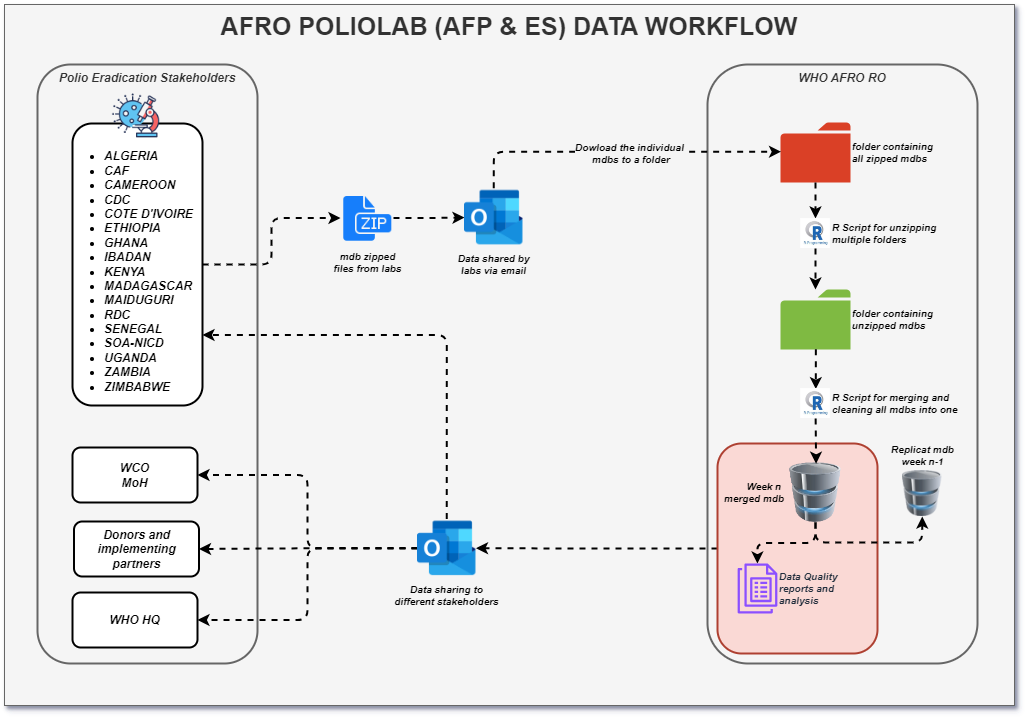

The diagram above was exported from draw.io. Its source (the exported page's mxGraphModel, read from the mxfile embedded in the PNG):
<mxGraphModel dx="2272" dy="871" grid="1" gridSize="10" guides="1" tooltips="1" connect="1" arrows="1" fold="1" page="1" pageScale="1" pageWidth="1169" pageHeight="827" math="0" shadow="0">
  <root>
    <mxCell id="0" />
    <mxCell id="1" parent="0" />
    <mxCell id="ZGMuu3efnay6go1v7gtS-48" value="AFRO POLIOLAB (AFP &amp;amp; ES) DATA WORKFLOW" style="rounded=0;whiteSpace=wrap;html=1;fillColor=#f5f5f5;strokeColor=#666666;fontColor=#333333;glass=0;shadow=1;verticalAlign=top;fontStyle=1;fontSize=25;" vertex="1" parent="1">
      <mxGeometry x="80" y="39" width="1010" height="701" as="geometry" />
    </mxCell>
    <mxCell id="ZGMuu3efnay6go1v7gtS-47" value="Polio Eradication Stakeholders" style="rounded=1;whiteSpace=wrap;html=1;strokeWidth=2;verticalAlign=top;fontStyle=3;fillColor=#f5f5f5;fontColor=#333333;strokeColor=#666666;" vertex="1" parent="1">
      <mxGeometry x="113" y="99" width="220" height="599" as="geometry" />
    </mxCell>
    <mxCell id="ZGMuu3efnay6go1v7gtS-36" value="WHO AFRO RO" style="rounded=1;whiteSpace=wrap;html=1;strokeWidth=2;verticalAlign=top;fontStyle=3;fillColor=#f5f5f5;strokeColor=#666666;fontColor=#333333;" vertex="1" parent="1">
      <mxGeometry x="783" y="99" width="270" height="599" as="geometry" />
    </mxCell>
    <mxCell id="ZGMuu3efnay6go1v7gtS-40" style="edgeStyle=orthogonalEdgeStyle;rounded=1;orthogonalLoop=1;jettySize=auto;html=1;exitX=0;exitY=0.5;exitDx=0;exitDy=0;entryX=1;entryY=0.5;entryDx=0;entryDy=0;curved=0;dashed=1;fillColor=#d5e8d4;strokeColor=#000000;strokeWidth=2;" edge="1" parent="1" source="ZGMuu3efnay6go1v7gtS-38" target="ZGMuu3efnay6go1v7gtS-37">
      <mxGeometry relative="1" as="geometry" />
    </mxCell>
    <mxCell id="ZGMuu3efnay6go1v7gtS-38" value="" style="rounded=1;whiteSpace=wrap;html=1;strokeWidth=2;fillColor=#fad9d5;strokeColor=#ae4132;" vertex="1" parent="1">
      <mxGeometry x="793" y="478" width="160" height="210" as="geometry" />
    </mxCell>
    <mxCell id="ZGMuu3efnay6go1v7gtS-9" style="edgeStyle=orthogonalEdgeStyle;rounded=1;orthogonalLoop=1;jettySize=auto;html=1;exitX=1;exitY=0.5;exitDx=0;exitDy=0;entryX=0;entryY=0.5;entryDx=0;entryDy=0;dashed=1;curved=0;strokeWidth=2;fillColor=#f8cecc;strokeColor=#000000;" edge="1" parent="1" source="ZGMuu3efnay6go1v7gtS-1" target="ZGMuu3efnay6go1v7gtS-7">
      <mxGeometry relative="1" as="geometry" />
    </mxCell>
    <mxCell id="ZGMuu3efnay6go1v7gtS-1" value="&lt;div&gt;&lt;br&gt;&lt;/div&gt;&lt;ul&gt;&lt;li&gt;ALGERIA&lt;/li&gt;&lt;li&gt;CAF&lt;/li&gt;&lt;li&gt;CAMEROON&lt;/li&gt;&lt;li&gt;CDC&lt;/li&gt;&lt;li&gt;COTE D'IVOIRE&lt;/li&gt;&lt;li&gt;ETHIOPIA&lt;/li&gt;&lt;li&gt;GHANA&lt;/li&gt;&lt;li&gt;IBADAN&lt;/li&gt;&lt;li&gt;KENYA&lt;/li&gt;&lt;li&gt;MADAGASCAR&lt;/li&gt;&lt;li&gt;MAIDUGURI&lt;/li&gt;&lt;li&gt;RDC&lt;/li&gt;&lt;li&gt;SENEGAL&lt;/li&gt;&lt;li&gt;SOA-NICD&lt;/li&gt;&lt;li&gt;UGANDA&lt;/li&gt;&lt;li&gt;ZAMBIA&lt;/li&gt;&lt;li&gt;ZIMBABWE&lt;/li&gt;&lt;/ul&gt;" style="rounded=1;whiteSpace=wrap;html=1;align=left;spacingLeft=-10;fontStyle=3;strokeWidth=2;" vertex="1" parent="1">
      <mxGeometry x="148" y="158" width="130" height="282" as="geometry" />
    </mxCell>
    <mxCell id="ZGMuu3efnay6go1v7gtS-2" value="" style="shape=image;html=1;verticalAlign=top;verticalLabelPosition=bottom;labelBackgroundColor=#ffffff;imageAspect=0;aspect=fixed;image=https://cdn2.iconfinder.com/data/icons/coronavirus-innovicons-color/128/coronavirus-microscope-virus-laboratory-128.png" vertex="1" parent="1">
      <mxGeometry x="187" y="125" width="50" height="50" as="geometry" />
    </mxCell>
    <mxCell id="ZGMuu3efnay6go1v7gtS-10" style="edgeStyle=orthogonalEdgeStyle;rounded=1;orthogonalLoop=1;jettySize=auto;html=1;exitX=1;exitY=0.5;exitDx=0;exitDy=0;entryX=0;entryY=0.5;entryDx=0;entryDy=0;dashed=1;fontSize=10;fontStyle=3;curved=0;strokeWidth=2;fillColor=#f8cecc;strokeColor=#000000;" edge="1" parent="1" source="ZGMuu3efnay6go1v7gtS-7" target="ZGMuu3efnay6go1v7gtS-8">
      <mxGeometry relative="1" as="geometry" />
    </mxCell>
    <mxCell id="ZGMuu3efnay6go1v7gtS-7" value="mdb zipped&lt;div style=&quot;font-size: 10px;&quot;&gt;files from labs&lt;/div&gt;" style="shape=image;html=1;verticalAlign=top;verticalLabelPosition=bottom;labelBackgroundColor=#f5f5f5;imageAspect=0;aspect=fixed;image=https://cdn1.iconfinder.com/data/icons/hawcons/32/699233-icon-124-document-file-zip-128.png;fontSize=10;fontStyle=3" vertex="1" parent="1">
      <mxGeometry x="416" y="226" width="53" height="53" as="geometry" />
    </mxCell>
    <mxCell id="ZGMuu3efnay6go1v7gtS-8" value="Data shared by&lt;div style=&quot;font-size: 10px;&quot;&gt;labs via email&lt;/div&gt;" style="shape=image;html=1;verticalAlign=top;verticalLabelPosition=bottom;labelBackgroundColor=#f5f5f5;imageAspect=0;aspect=fixed;image=https://cdn0.iconfinder.com/data/icons/logos-microsoft-office-365/128/Microsoft_Office-07-128.png;fontSize=10;fontStyle=3" vertex="1" parent="1">
      <mxGeometry x="540" y="222.75" width="58.5" height="58.5" as="geometry" />
    </mxCell>
    <mxCell id="ZGMuu3efnay6go1v7gtS-12" value="folder containing&lt;div style=&quot;font-size: 10px;&quot;&gt;all zipped mdbs&lt;/div&gt;" style="sketch=0;pointerEvents=1;shadow=0;dashed=0;html=1;strokeColor=none;labelPosition=right;verticalLabelPosition=middle;verticalAlign=middle;outlineConnect=0;align=left;shape=mxgraph.office.concepts.folder;fillColor=#DA4026;fontSize=10;fontStyle=3" vertex="1" parent="1">
      <mxGeometry x="856" y="157" width="70" height="60" as="geometry" />
    </mxCell>
    <mxCell id="ZGMuu3efnay6go1v7gtS-13" value="folder containing&lt;div style=&quot;font-size: 10px;&quot;&gt;unzipped mdbs&lt;/div&gt;" style="sketch=0;pointerEvents=1;shadow=0;dashed=0;html=1;strokeColor=none;labelPosition=right;verticalLabelPosition=middle;verticalAlign=middle;outlineConnect=0;align=left;shape=mxgraph.office.concepts.folder;fillColor=#7FBA42;fontSize=10;fontStyle=3" vertex="1" parent="1">
      <mxGeometry x="856" y="324" width="70" height="60" as="geometry" />
    </mxCell>
    <mxCell id="ZGMuu3efnay6go1v7gtS-14" style="edgeStyle=orthogonalEdgeStyle;rounded=1;orthogonalLoop=1;jettySize=auto;html=1;exitX=0.5;exitY=0;exitDx=0;exitDy=0;entryX=0.008;entryY=0.487;entryDx=0;entryDy=0;entryPerimeter=0;curved=0;dashed=1;fontSize=10;fontStyle=3;strokeWidth=2;fillColor=#f8cecc;strokeColor=#000000;" edge="1" parent="1" source="ZGMuu3efnay6go1v7gtS-8" target="ZGMuu3efnay6go1v7gtS-12">
      <mxGeometry relative="1" as="geometry" />
    </mxCell>
    <mxCell id="ZGMuu3efnay6go1v7gtS-32" value="Dowload the individual&lt;div style=&quot;font-size: 10px;&quot;&gt;&amp;nbsp;mdbs to a folder&lt;/div&gt;" style="edgeLabel;html=1;align=center;verticalAlign=middle;resizable=0;points=[];labelBackgroundColor=#f5f5f5;fontStyle=3;fontSize=10;" vertex="1" connectable="0" parent="ZGMuu3efnay6go1v7gtS-14">
      <mxGeometry x="0.0711" y="-1" relative="1" as="geometry">
        <mxPoint x="-1" as="offset" />
      </mxGeometry>
    </mxCell>
    <mxCell id="ZGMuu3efnay6go1v7gtS-19" value="" style="endArrow=classic;html=1;rounded=0;dashed=1;fontSize=10;fontStyle=3;fillColor=#ffe6cc;strokeColor=#000000;strokeWidth=2;" edge="1" parent="1" source="ZGMuu3efnay6go1v7gtS-16" target="ZGMuu3efnay6go1v7gtS-13">
      <mxGeometry width="50" height="50" relative="1" as="geometry">
        <mxPoint x="886" y="283" as="sourcePoint" />
        <mxPoint x="936" y="233" as="targetPoint" />
      </mxGeometry>
    </mxCell>
    <mxCell id="ZGMuu3efnay6go1v7gtS-21" value="" style="endArrow=classic;html=1;rounded=0;dashed=1;fontSize=10;fontStyle=3;fillColor=#ffe6cc;strokeColor=#000000;strokeWidth=2;" edge="1" parent="1" source="ZGMuu3efnay6go1v7gtS-12" target="ZGMuu3efnay6go1v7gtS-16">
      <mxGeometry width="50" height="50" relative="1" as="geometry">
        <mxPoint x="891" y="217" as="sourcePoint" />
        <mxPoint x="891" y="324" as="targetPoint" />
      </mxGeometry>
    </mxCell>
    <mxCell id="ZGMuu3efnay6go1v7gtS-16" value="R Script for unzipping &#10;multiple folders" style="shape=image;verticalLabelPosition=middle;labelBackgroundColor=#f5f5f5;verticalAlign=middle;aspect=fixed;imageAspect=0;image=data:image/jpeg,(base64 omitted: 8020 chars);labelPosition=right;align=left;fontSize=10;fontStyle=3" vertex="1" parent="1">
      <mxGeometry x="876.0699999999999" y="253" width="29.87" height="30" as="geometry" />
    </mxCell>
    <mxCell id="ZGMuu3efnay6go1v7gtS-27" style="edgeStyle=orthogonalEdgeStyle;rounded=1;orthogonalLoop=1;jettySize=auto;html=1;exitX=0.5;exitY=1;exitDx=0;exitDy=0;entryX=0.5;entryY=1;entryDx=0;entryDy=0;dashed=1;curved=0;fontSize=10;fontStyle=3;fillColor=#ffe6cc;strokeColor=#000000;strokeWidth=2;" edge="1" parent="1" source="ZGMuu3efnay6go1v7gtS-22" target="ZGMuu3efnay6go1v7gtS-26">
      <mxGeometry relative="1" as="geometry" />
    </mxCell>
    <mxCell id="ZGMuu3efnay6go1v7gtS-30" style="edgeStyle=orthogonalEdgeStyle;rounded=1;orthogonalLoop=1;jettySize=auto;html=1;exitX=0.5;exitY=1;exitDx=0;exitDy=0;dashed=1;fillColor=#ffe6cc;strokeColor=#000000;strokeWidth=2;curved=0;" edge="1" parent="1" source="ZGMuu3efnay6go1v7gtS-22" target="ZGMuu3efnay6go1v7gtS-28">
      <mxGeometry relative="1" as="geometry" />
    </mxCell>
    <mxCell id="ZGMuu3efnay6go1v7gtS-22" value="Week n&amp;nbsp;&lt;div style=&quot;font-size: 10px;&quot;&gt;merged mdb&lt;/div&gt;" style="image;html=1;image=img/lib/clip_art/computers/Database_128x128.png;labelPosition=left;verticalLabelPosition=middle;align=right;verticalAlign=middle;fontSize=10;fontStyle=3;labelBackgroundColor=#fad9d5;" vertex="1" parent="1">
      <mxGeometry x="861" y="497" width="60" height="60" as="geometry" />
    </mxCell>
    <mxCell id="ZGMuu3efnay6go1v7gtS-23" value="" style="endArrow=classic;html=1;rounded=0;entryX=0.51;entryY=0.021;entryDx=0;entryDy=0;entryPerimeter=0;dashed=1;fontSize=10;fontStyle=3;fillColor=#ffe6cc;strokeColor=#000000;strokeWidth=2;" edge="1" parent="1" source="ZGMuu3efnay6go1v7gtS-24" target="ZGMuu3efnay6go1v7gtS-22">
      <mxGeometry width="50" height="50" relative="1" as="geometry">
        <mxPoint x="891.3569696969695" y="383.75" as="sourcePoint" />
        <mxPoint x="891" y="453" as="targetPoint" />
      </mxGeometry>
    </mxCell>
    <mxCell id="ZGMuu3efnay6go1v7gtS-25" value="" style="endArrow=classic;html=1;rounded=0;entryX=0.51;entryY=0.021;entryDx=0;entryDy=0;entryPerimeter=0;dashed=1;fontSize=10;fontStyle=3;fillColor=#ffe6cc;strokeColor=#000000;strokeWidth=2;" edge="1" parent="1" target="ZGMuu3efnay6go1v7gtS-24">
      <mxGeometry width="50" height="50" relative="1" as="geometry">
        <mxPoint x="891.3569696969695" y="383.75" as="sourcePoint" />
        <mxPoint x="892" y="498" as="targetPoint" />
      </mxGeometry>
    </mxCell>
    <mxCell id="ZGMuu3efnay6go1v7gtS-24" value="R Script for merging and&#10;cleaning all mdbs into one" style="shape=image;verticalLabelPosition=middle;labelBackgroundColor=#f5f5f5;verticalAlign=middle;aspect=fixed;imageAspect=0;image=data:image/jpeg,(base64 omitted: 8020 chars);fontSize=10;fontStyle=3;labelPosition=right;align=left;" vertex="1" parent="1">
      <mxGeometry x="876.0699999999999" y="423" width="29.87" height="30" as="geometry" />
    </mxCell>
    <mxCell id="ZGMuu3efnay6go1v7gtS-26" value="Replicat mdb&lt;div style=&quot;font-size: 10px;&quot;&gt;week n-1&lt;/div&gt;" style="image;html=1;image=img/lib/clip_art/computers/Database_128x128.png;labelPosition=center;verticalLabelPosition=top;align=center;verticalAlign=bottom;fontSize=10;fontStyle=3;labelBackgroundColor=#f5f5f5;" vertex="1" parent="1">
      <mxGeometry x="977" y="505" width="41.5" height="46" as="geometry" />
    </mxCell>
    <mxCell id="ZGMuu3efnay6go1v7gtS-28" value="Data Quality&amp;nbsp;&lt;div style=&quot;font-size: 10px;&quot;&gt;reports and&amp;nbsp;&lt;/div&gt;&lt;div style=&quot;font-size: 10px;&quot;&gt;analysis&lt;/div&gt;" style="sketch=0;outlineConnect=0;fontColor=#232F3E;gradientColor=none;fillColor=#8C4FFF;strokeColor=none;dashed=0;verticalLabelPosition=middle;verticalAlign=middle;align=left;html=1;fontSize=10;fontStyle=3;aspect=fixed;pointerEvents=1;shape=mxgraph.aws4.quicksight_paginated_reports;labelPosition=right;" vertex="1" parent="1">
      <mxGeometry x="813.13" y="598" width="39.74" height="50" as="geometry" />
    </mxCell>
    <mxCell id="ZGMuu3efnay6go1v7gtS-33" value="WCO&lt;div&gt;MoH&lt;/div&gt;" style="rounded=1;whiteSpace=wrap;html=1;fontStyle=3;strokeWidth=2;" vertex="1" parent="1">
      <mxGeometry x="148" y="482" width="125" height="55" as="geometry" />
    </mxCell>
    <mxCell id="ZGMuu3efnay6go1v7gtS-34" value="WHO HQ" style="rounded=1;whiteSpace=wrap;html=1;fontStyle=3;strokeWidth=2;" vertex="1" parent="1">
      <mxGeometry x="148" y="627" width="125" height="55" as="geometry" />
    </mxCell>
    <mxCell id="ZGMuu3efnay6go1v7gtS-35" value="Donors and implementing partners" style="rounded=1;whiteSpace=wrap;html=1;fontStyle=3;strokeWidth=2;" vertex="1" parent="1">
      <mxGeometry x="149.5" y="556" width="125" height="55" as="geometry" />
    </mxCell>
    <mxCell id="ZGMuu3efnay6go1v7gtS-41" style="edgeStyle=orthogonalEdgeStyle;rounded=1;orthogonalLoop=1;jettySize=auto;html=1;exitX=0;exitY=0.5;exitDx=0;exitDy=0;entryX=1;entryY=0.5;entryDx=0;entryDy=0;curved=0;dashed=1;fillColor=#d5e8d4;strokeColor=#000000;strokeWidth=2;" edge="1" parent="1" source="ZGMuu3efnay6go1v7gtS-37" target="ZGMuu3efnay6go1v7gtS-33">
      <mxGeometry relative="1" as="geometry" />
    </mxCell>
    <mxCell id="ZGMuu3efnay6go1v7gtS-42" style="edgeStyle=orthogonalEdgeStyle;rounded=1;orthogonalLoop=1;jettySize=auto;html=1;exitX=0;exitY=0.5;exitDx=0;exitDy=0;entryX=1;entryY=0.5;entryDx=0;entryDy=0;curved=0;dashed=1;fillColor=#d5e8d4;strokeColor=#000000;strokeWidth=2;" edge="1" parent="1" source="ZGMuu3efnay6go1v7gtS-37" target="ZGMuu3efnay6go1v7gtS-35">
      <mxGeometry relative="1" as="geometry" />
    </mxCell>
    <mxCell id="ZGMuu3efnay6go1v7gtS-43" style="edgeStyle=orthogonalEdgeStyle;rounded=1;orthogonalLoop=1;jettySize=auto;html=1;exitX=0;exitY=0.5;exitDx=0;exitDy=0;entryX=1;entryY=0.5;entryDx=0;entryDy=0;curved=0;dashed=1;fillColor=#d5e8d4;strokeColor=#000000;strokeWidth=2;" edge="1" parent="1" source="ZGMuu3efnay6go1v7gtS-37" target="ZGMuu3efnay6go1v7gtS-34">
      <mxGeometry relative="1" as="geometry" />
    </mxCell>
    <mxCell id="ZGMuu3efnay6go1v7gtS-44" style="edgeStyle=orthogonalEdgeStyle;rounded=1;orthogonalLoop=1;jettySize=auto;html=1;exitX=0.5;exitY=0;exitDx=0;exitDy=0;entryX=1;entryY=0.75;entryDx=0;entryDy=0;curved=0;dashed=1;fillColor=#d5e8d4;strokeColor=#000000;strokeWidth=2;" edge="1" parent="1" source="ZGMuu3efnay6go1v7gtS-37" target="ZGMuu3efnay6go1v7gtS-1">
      <mxGeometry relative="1" as="geometry" />
    </mxCell>
    <mxCell id="ZGMuu3efnay6go1v7gtS-37" value="Data sharing to&lt;div&gt;different stakeholders&lt;/div&gt;" style="shape=image;html=1;verticalAlign=top;verticalLabelPosition=bottom;labelBackgroundColor=#f5f5f5;imageAspect=0;aspect=fixed;image=https://cdn0.iconfinder.com/data/icons/logos-microsoft-office-365/128/Microsoft_Office-07-128.png;fontSize=10;fontStyle=3" vertex="1" parent="1">
      <mxGeometry x="493" y="553.5" width="58.5" height="58.5" as="geometry" />
    </mxCell>
  </root>
</mxGraphModel>